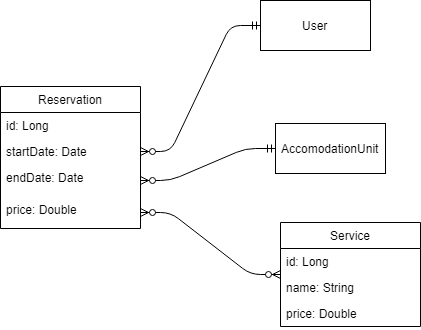

The diagram above was exported from draw.io. Its source (the exported page's mxGraphModel, read from the mxfile embedded in the PNG):
<mxGraphModel dx="1010" dy="501" grid="1" gridSize="10" guides="1" tooltips="1" connect="1" arrows="1" fold="1" page="1" pageScale="1" pageWidth="850" pageHeight="1100" math="0" shadow="0">
  <root>
    <mxCell id="0" />
    <mxCell id="1" parent="0" />
    <mxCell id="J0BvVEqgLt7o-wnUhP-v-2" value="Reservation" style="swimlane;fontStyle=0;childLayout=stackLayout;horizontal=1;startSize=26;fillColor=none;horizontalStack=0;resizeParent=1;resizeParentMax=0;resizeLast=0;collapsible=1;marginBottom=0;" vertex="1" parent="1">
      <mxGeometry x="70" y="196" width="140" height="142" as="geometry">
        <mxRectangle x="90" y="170" width="100" height="26" as="alternateBounds" />
      </mxGeometry>
    </mxCell>
    <mxCell id="J0BvVEqgLt7o-wnUhP-v-3" value="id: Long&#10;" style="text;strokeColor=none;fillColor=none;align=left;verticalAlign=top;spacingLeft=4;spacingRight=4;overflow=hidden;rotatable=0;points=[[0,0.5],[1,0.5]];portConstraint=eastwest;" vertex="1" parent="J0BvVEqgLt7o-wnUhP-v-2">
      <mxGeometry y="26" width="140" height="26" as="geometry" />
    </mxCell>
    <mxCell id="J0BvVEqgLt7o-wnUhP-v-4" value="startDate: Date&#10;&#10;" style="text;strokeColor=none;fillColor=none;align=left;verticalAlign=top;spacingLeft=4;spacingRight=4;overflow=hidden;rotatable=0;points=[[0,0.5],[1,0.5]];portConstraint=eastwest;" vertex="1" parent="J0BvVEqgLt7o-wnUhP-v-2">
      <mxGeometry y="52" width="140" height="26" as="geometry" />
    </mxCell>
    <mxCell id="J0BvVEqgLt7o-wnUhP-v-15" value="endDate: Date&#10;&#10;" style="text;strokeColor=none;fillColor=none;align=left;verticalAlign=top;spacingLeft=4;spacingRight=4;overflow=hidden;rotatable=0;points=[[0,0.5],[1,0.5]];portConstraint=eastwest;" vertex="1" parent="J0BvVEqgLt7o-wnUhP-v-2">
      <mxGeometry y="78" width="140" height="32" as="geometry" />
    </mxCell>
    <mxCell id="J0BvVEqgLt7o-wnUhP-v-16" value="price: Double&#10;" style="text;strokeColor=none;fillColor=none;align=left;verticalAlign=top;spacingLeft=4;spacingRight=4;overflow=hidden;rotatable=0;points=[[0,0.5],[1,0.5]];portConstraint=eastwest;" vertex="1" parent="J0BvVEqgLt7o-wnUhP-v-2">
      <mxGeometry y="110" width="140" height="32" as="geometry" />
    </mxCell>
    <mxCell id="J0BvVEqgLt7o-wnUhP-v-6" value="User" style="html=1;" vertex="1" parent="1">
      <mxGeometry x="330" y="110" width="110" height="50" as="geometry" />
    </mxCell>
    <mxCell id="J0BvVEqgLt7o-wnUhP-v-7" value="AccomodationUnit&lt;br&gt;" style="html=1;" vertex="1" parent="1">
      <mxGeometry x="345" y="233" width="110" height="50" as="geometry" />
    </mxCell>
    <mxCell id="J0BvVEqgLt7o-wnUhP-v-11" value="" style="edgeStyle=entityRelationEdgeStyle;fontSize=12;html=1;endArrow=ERzeroToMany;startArrow=ERmandOne;" edge="1" parent="1" source="J0BvVEqgLt7o-wnUhP-v-7" target="J0BvVEqgLt7o-wnUhP-v-15">
      <mxGeometry width="100" height="100" relative="1" as="geometry">
        <mxPoint x="80" y="330" as="sourcePoint" />
        <mxPoint x="180" y="230" as="targetPoint" />
      </mxGeometry>
    </mxCell>
    <mxCell id="J0BvVEqgLt7o-wnUhP-v-12" value="" style="edgeStyle=entityRelationEdgeStyle;fontSize=12;html=1;endArrow=ERzeroToMany;startArrow=ERmandOne;" edge="1" parent="1" source="J0BvVEqgLt7o-wnUhP-v-6" target="J0BvVEqgLt7o-wnUhP-v-4">
      <mxGeometry width="100" height="100" relative="1" as="geometry">
        <mxPoint x="70" y="460" as="sourcePoint" />
        <mxPoint x="170" y="360" as="targetPoint" />
      </mxGeometry>
    </mxCell>
    <mxCell id="J0BvVEqgLt7o-wnUhP-v-18" value="" style="edgeStyle=entityRelationEdgeStyle;fontSize=12;html=1;endArrow=ERzeroToMany;endFill=1;startArrow=ERzeroToMany;" edge="1" parent="1" source="J0BvVEqgLt7o-wnUhP-v-16" target="J0BvVEqgLt7o-wnUhP-v-19">
      <mxGeometry width="100" height="100" relative="1" as="geometry">
        <mxPoint x="70" y="490" as="sourcePoint" />
        <mxPoint x="170" y="390" as="targetPoint" />
      </mxGeometry>
    </mxCell>
    <mxCell id="J0BvVEqgLt7o-wnUhP-v-19" value="Service" style="swimlane;fontStyle=0;childLayout=stackLayout;horizontal=1;startSize=26;fillColor=none;horizontalStack=0;resizeParent=1;resizeParentMax=0;resizeLast=0;collapsible=1;marginBottom=0;" vertex="1" parent="1">
      <mxGeometry x="350" y="332" width="140" height="104" as="geometry" />
    </mxCell>
    <mxCell id="J0BvVEqgLt7o-wnUhP-v-20" value="id: Long" style="text;strokeColor=none;fillColor=none;align=left;verticalAlign=top;spacingLeft=4;spacingRight=4;overflow=hidden;rotatable=0;points=[[0,0.5],[1,0.5]];portConstraint=eastwest;" vertex="1" parent="J0BvVEqgLt7o-wnUhP-v-19">
      <mxGeometry y="26" width="140" height="26" as="geometry" />
    </mxCell>
    <mxCell id="J0BvVEqgLt7o-wnUhP-v-21" value="name: String" style="text;strokeColor=none;fillColor=none;align=left;verticalAlign=top;spacingLeft=4;spacingRight=4;overflow=hidden;rotatable=0;points=[[0,0.5],[1,0.5]];portConstraint=eastwest;" vertex="1" parent="J0BvVEqgLt7o-wnUhP-v-19">
      <mxGeometry y="52" width="140" height="26" as="geometry" />
    </mxCell>
    <mxCell id="J0BvVEqgLt7o-wnUhP-v-22" value="price: Double" style="text;strokeColor=none;fillColor=none;align=left;verticalAlign=top;spacingLeft=4;spacingRight=4;overflow=hidden;rotatable=0;points=[[0,0.5],[1,0.5]];portConstraint=eastwest;" vertex="1" parent="J0BvVEqgLt7o-wnUhP-v-19">
      <mxGeometry y="78" width="140" height="26" as="geometry" />
    </mxCell>
  </root>
</mxGraphModel>